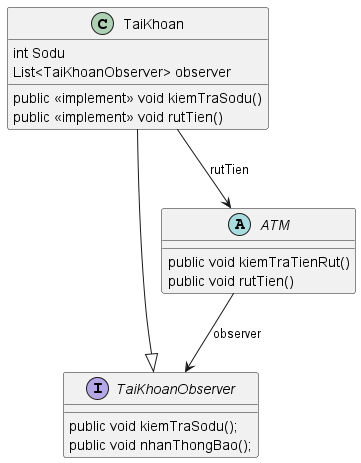

The diagram above was rendered by PlantUML. Its source (embedded in the PNG):
@startuml
'https://plantuml.com/sequence-diagram

interface TaiKhoanObserver
{
   public void kiemTraSodu();
   public void nhanThongBao();

}

abstract class ATM
{
    public void kiemTraTienRut()
    public void rutTien()
}




class TaiKhoan
{
int Sodu
List<TaiKhoanObserver> observer
public <<implement>> void kiemTraSodu()
public <<implement>> void rutTien()
}

TaiKhoan --|> TaiKhoanObserver
ATM --> TaiKhoanObserver : observer
TaiKhoan --> ATM : rutTien

@enduml